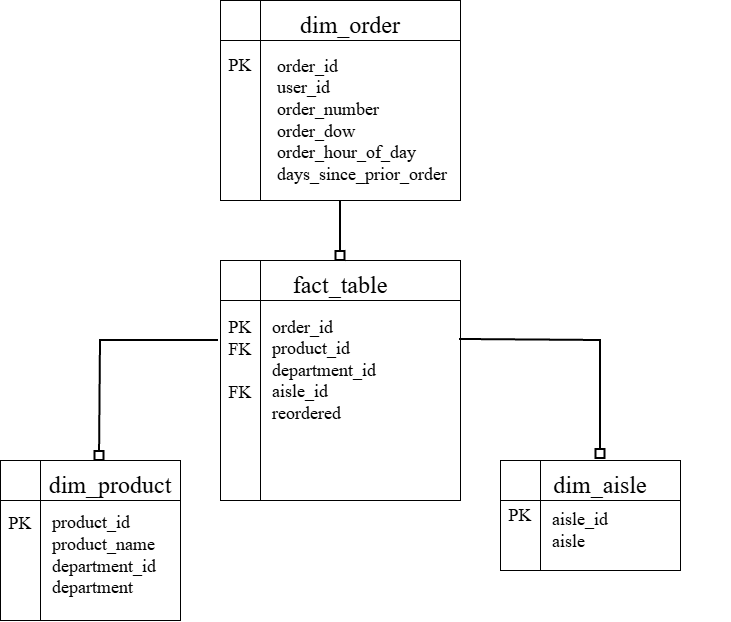

The diagram above was exported from draw.io. Its source (the exported page's mxGraphModel, read from the mxfile embedded in the PNG):
<mxGraphModel dx="1653" dy="777" grid="1" gridSize="10" guides="1" tooltips="1" connect="1" arrows="1" fold="1" page="1" pageScale="1" pageWidth="850" pageHeight="1100" math="0" shadow="0">
  <root>
    <mxCell id="0" />
    <mxCell id="1" parent="0" />
    <mxCell id="d-v68IdJUhH1g71dyOnS-1" parent="1" style="shape=internalStorage;whiteSpace=wrap;html=1;backgroundOutline=1;dx=40;dy=40;" value="" vertex="1">
      <mxGeometry height="240" width="240" x="280" y="280" as="geometry" />
    </mxCell>
    <mxCell id="d-v68IdJUhH1g71dyOnS-2" parent="1" style="text;html=1;whiteSpace=wrap;strokeColor=none;fillColor=none;align=left;verticalAlign=middle;rounded=0;" value="&lt;font style=&quot;font-size: 18px;&quot; face=&quot;Times New Roman&quot;&gt;order_id&lt;/font&gt;&lt;div&gt;&lt;font face=&quot;Times New Roman&quot; style=&quot;font-size: 18px;&quot;&gt;product_id&lt;/font&gt;&lt;/div&gt;&lt;div&gt;&lt;font face=&quot;Times New Roman&quot; style=&quot;font-size: 18px;&quot;&gt;department_id&lt;/font&gt;&lt;/div&gt;&lt;div&gt;&lt;font face=&quot;Times New Roman&quot; style=&quot;font-size: 18px;&quot;&gt;aisle_id&lt;/font&gt;&lt;/div&gt;&lt;div&gt;&lt;font face=&quot;Times New Roman&quot; style=&quot;font-size: 18px;&quot;&gt;reordered&lt;/font&gt;&lt;/div&gt;" vertex="1">
      <mxGeometry height="120" width="180" x="330" y="330" as="geometry" />
    </mxCell>
    <mxCell id="d-v68IdJUhH1g71dyOnS-3" parent="1" style="shape=internalStorage;whiteSpace=wrap;html=1;backgroundOutline=1;dx=40;dy=40;" value="" vertex="1">
      <mxGeometry height="160" width="180" x="60" y="480" as="geometry" />
    </mxCell>
    <mxCell id="d-v68IdJUhH1g71dyOnS-4" parent="1" style="text;html=1;whiteSpace=wrap;strokeColor=none;fillColor=none;align=left;verticalAlign=middle;rounded=0;" value="&lt;div&gt;&lt;font face=&quot;Times New Roman&quot; style=&quot;font-size: 18px;&quot;&gt;product_id&lt;/font&gt;&lt;/div&gt;&lt;div&gt;&lt;font face=&quot;Times New Roman&quot;&gt;&lt;span style=&quot;font-size: 18px;&quot;&gt;product_name&lt;/span&gt;&lt;/font&gt;&lt;/div&gt;&lt;div&gt;&lt;font face=&quot;Times New Roman&quot; style=&quot;font-size: 18px;&quot;&gt;department_id&lt;/font&gt;&lt;/div&gt;&lt;div&gt;&lt;font face=&quot;Times New Roman&quot; style=&quot;font-size: 18px;&quot;&gt;department&lt;/font&gt;&lt;/div&gt;" vertex="1">
      <mxGeometry height="90" width="180" x="110" y="530" as="geometry" />
    </mxCell>
    <mxCell id="d-v68IdJUhH1g71dyOnS-11" edge="1" parent="1" source="d-v68IdJUhH1g71dyOnS-5" style="rounded=0;orthogonalLoop=1;jettySize=auto;html=1;exitX=0.5;exitY=1;exitDx=0;exitDy=0;entryX=0.5;entryY=0;entryDx=0;entryDy=0;strokeColor=default;shape=filledEdge;endArrow=box;endFill=0;strokeWidth=2;" target="d-v68IdJUhH1g71dyOnS-1">
      <mxGeometry relative="1" as="geometry" />
    </mxCell>
    <mxCell id="d-v68IdJUhH1g71dyOnS-5" parent="1" style="shape=internalStorage;whiteSpace=wrap;html=1;backgroundOutline=1;dx=40;dy=40;" value="" vertex="1">
      <mxGeometry height="200" width="240" x="280" y="20" as="geometry" />
    </mxCell>
    <mxCell id="d-v68IdJUhH1g71dyOnS-6" parent="1" style="text;html=1;whiteSpace=wrap;strokeColor=none;fillColor=none;align=left;verticalAlign=middle;rounded=0;" value="&lt;div&gt;&lt;font face=&quot;Times New Roman&quot;&gt;&lt;span style=&quot;font-size: 18px;&quot;&gt;order_id&lt;/span&gt;&lt;/font&gt;&lt;/div&gt;&lt;font face=&quot;Times New Roman&quot;&gt;&lt;span style=&quot;font-size: 18px;&quot;&gt;user_id&lt;/span&gt;&lt;/font&gt;&lt;br&gt;&lt;div&gt;&lt;font face=&quot;Times New Roman&quot;&gt;&lt;span style=&quot;font-size: 18px;&quot;&gt;order_number&lt;/span&gt;&lt;/font&gt;&lt;/div&gt;&lt;div&gt;&lt;font face=&quot;Times New Roman&quot;&gt;&lt;span style=&quot;font-size: 18px;&quot;&gt;order_dow&lt;/span&gt;&lt;/font&gt;&lt;/div&gt;&lt;div&gt;&lt;font face=&quot;Times New Roman&quot;&gt;&lt;span style=&quot;font-size: 18px;&quot;&gt;order_hour_of_day&lt;/span&gt;&lt;/font&gt;&lt;/div&gt;&lt;div&gt;&lt;font face=&quot;Times New Roman&quot;&gt;&lt;span style=&quot;font-size: 18px;&quot;&gt;days_since_prior_order&lt;/span&gt;&lt;/font&gt;&lt;/div&gt;" vertex="1">
      <mxGeometry height="140" width="180" x="335" y="70" as="geometry" />
    </mxCell>
    <mxCell id="d-v68IdJUhH1g71dyOnS-7" parent="1" style="shape=internalStorage;whiteSpace=wrap;html=1;backgroundOutline=1;dx=40;dy=40;" value="" vertex="1">
      <mxGeometry height="110" width="180" x="560" y="480" as="geometry" />
    </mxCell>
    <mxCell id="d-v68IdJUhH1g71dyOnS-8" parent="1" style="text;html=1;whiteSpace=wrap;strokeColor=none;fillColor=none;align=left;verticalAlign=middle;rounded=0;" value="&lt;font style=&quot;font-size: 18px;&quot; face=&quot;Times New Roman&quot;&gt;aisle_id&lt;/font&gt;&lt;div&gt;&lt;span style=&quot;font-size: 18px; font-family: &amp;quot;Times New Roman&amp;quot;; background-color: transparent; color: light-dark(rgb(0, 0, 0), rgb(255, 255, 255));&quot;&gt;aisle&lt;/span&gt;&lt;/div&gt;" vertex="1">
      <mxGeometry height="60" width="180" x="610" y="520" as="geometry" />
    </mxCell>
    <mxCell id="d-v68IdJUhH1g71dyOnS-12" edge="1" parent="1" source="d-v68IdJUhH1g71dyOnS-1" style="rounded=0;orthogonalLoop=1;jettySize=auto;html=1;exitX=0.996;exitY=0.329;exitDx=0;exitDy=0;strokeColor=default;shape=filledEdge;endArrow=box;endFill=0;strokeWidth=2;exitPerimeter=0;">
      <mxGeometry relative="1" as="geometry">
        <Array as="points">
          <mxPoint x="660" y="360" />
        </Array>
        <mxPoint x="730" y="330" as="sourcePoint" />
        <mxPoint x="660.08" y="478.02" as="targetPoint" />
      </mxGeometry>
    </mxCell>
    <mxCell id="d-v68IdJUhH1g71dyOnS-13" edge="1" parent="1" source="d-v68IdJUhH1g71dyOnS-1" style="rounded=0;orthogonalLoop=1;jettySize=auto;html=1;exitX=-0.008;exitY=0.333;exitDx=0;exitDy=0;strokeColor=default;shape=filledEdge;endArrow=box;endFill=0;strokeWidth=2;entryX=0.55;entryY=0;entryDx=0;entryDy=0;entryPerimeter=0;exitPerimeter=0;" target="d-v68IdJUhH1g71dyOnS-3">
      <mxGeometry relative="1" as="geometry">
        <Array as="points">
          <mxPoint x="160" y="360" />
        </Array>
        <mxPoint x="120" y="350" as="sourcePoint" />
        <mxPoint x="110" y="468" as="targetPoint" />
      </mxGeometry>
    </mxCell>
    <mxCell id="d-v68IdJUhH1g71dyOnS-14" parent="1" style="text;html=1;whiteSpace=wrap;strokeColor=none;fillColor=none;align=center;verticalAlign=middle;rounded=0;" value="&lt;font face=&quot;Times New Roman&quot; style=&quot;font-size: 24px;&quot;&gt;fact_table&lt;/font&gt;" vertex="1">
      <mxGeometry height="30" width="60" x="370" y="290" as="geometry" />
    </mxCell>
    <mxCell id="d-v68IdJUhH1g71dyOnS-16" parent="1" style="text;html=1;whiteSpace=wrap;strokeColor=none;fillColor=none;align=center;verticalAlign=middle;rounded=0;" value="&lt;font face=&quot;Times New Roman&quot; style=&quot;font-size: 24px;&quot;&gt;dim_product&lt;/font&gt;" vertex="1">
      <mxGeometry height="30" width="60" x="140" y="490" as="geometry" />
    </mxCell>
    <mxCell id="d-v68IdJUhH1g71dyOnS-17" parent="1" style="text;html=1;whiteSpace=wrap;strokeColor=none;fillColor=none;align=center;verticalAlign=middle;rounded=0;" value="&lt;font face=&quot;Times New Roman&quot; style=&quot;font-size: 24px;&quot;&gt;dim_aisle&lt;/font&gt;" vertex="1">
      <mxGeometry height="30" width="60" x="630" y="490" as="geometry" />
    </mxCell>
    <mxCell id="d-v68IdJUhH1g71dyOnS-18" parent="1" style="text;html=1;whiteSpace=wrap;strokeColor=none;fillColor=none;align=center;verticalAlign=middle;rounded=0;" value="&lt;font face=&quot;Times New Roman&quot; style=&quot;font-size: 24px;&quot;&gt;dim_order&lt;/font&gt;" vertex="1">
      <mxGeometry height="30" width="60" x="380" y="30" as="geometry" />
    </mxCell>
    <mxCell id="d-v68IdJUhH1g71dyOnS-19" parent="1" style="text;html=1;whiteSpace=wrap;strokeColor=none;fillColor=none;align=center;verticalAlign=middle;rounded=0;" value="&lt;font face=&quot;Times New Roman&quot;&gt;&lt;span style=&quot;font-size: 18px;&quot;&gt;PK&lt;/span&gt;&lt;/font&gt;&lt;div&gt;&lt;font face=&quot;Times New Roman&quot;&gt;&lt;span style=&quot;font-size: 18px;&quot;&gt;FK&lt;/span&gt;&lt;/font&gt;&lt;/div&gt;&lt;div&gt;&lt;font face=&quot;Times New Roman&quot;&gt;&lt;span style=&quot;font-size: 18px;&quot;&gt;&lt;br&gt;&lt;/span&gt;&lt;/font&gt;&lt;/div&gt;&lt;div&gt;&lt;font face=&quot;Times New Roman&quot;&gt;&lt;span style=&quot;font-size: 18px;&quot;&gt;FK&lt;/span&gt;&lt;/font&gt;&lt;/div&gt;" vertex="1">
      <mxGeometry height="100" width="40" x="280" y="330" as="geometry" />
    </mxCell>
    <mxCell id="d-v68IdJUhH1g71dyOnS-20" parent="1" style="text;html=1;whiteSpace=wrap;strokeColor=none;fillColor=none;align=center;verticalAlign=middle;rounded=0;" value="&lt;font face=&quot;Times New Roman&quot; style=&quot;font-size: 18px;&quot;&gt;PK&lt;/font&gt;" vertex="1">
      <mxGeometry height="30" width="40" x="60" y="528" as="geometry" />
    </mxCell>
    <mxCell id="d-v68IdJUhH1g71dyOnS-22" edge="1" parent="1" source="d-v68IdJUhH1g71dyOnS-19" style="edgeStyle=orthogonalEdgeStyle;rounded=0;orthogonalLoop=1;jettySize=auto;html=1;innerLoopWaypoints=1;exitX=0.5;exitY=1;exitDx=0;exitDy=0;" target="d-v68IdJUhH1g71dyOnS-19">
      <mxGeometry relative="1" as="geometry" />
    </mxCell>
    <mxCell id="d-v68IdJUhH1g71dyOnS-23" parent="1" style="text;html=1;whiteSpace=wrap;strokeColor=none;fillColor=none;align=center;verticalAlign=middle;rounded=0;" value="&lt;font face=&quot;Times New Roman&quot; style=&quot;font-size: 18px;&quot;&gt;PK&lt;/font&gt;" vertex="1">
      <mxGeometry height="30" width="40" x="280" y="70" as="geometry" />
    </mxCell>
    <mxCell id="d-v68IdJUhH1g71dyOnS-24" parent="1" style="text;html=1;whiteSpace=wrap;strokeColor=none;fillColor=none;align=center;verticalAlign=middle;rounded=0;" value="&lt;font face=&quot;Times New Roman&quot; style=&quot;font-size: 18px;&quot;&gt;PK&lt;/font&gt;" vertex="1">
      <mxGeometry height="30" width="40" x="560" y="520" as="geometry" />
    </mxCell>
  </root>
</mxGraphModel>